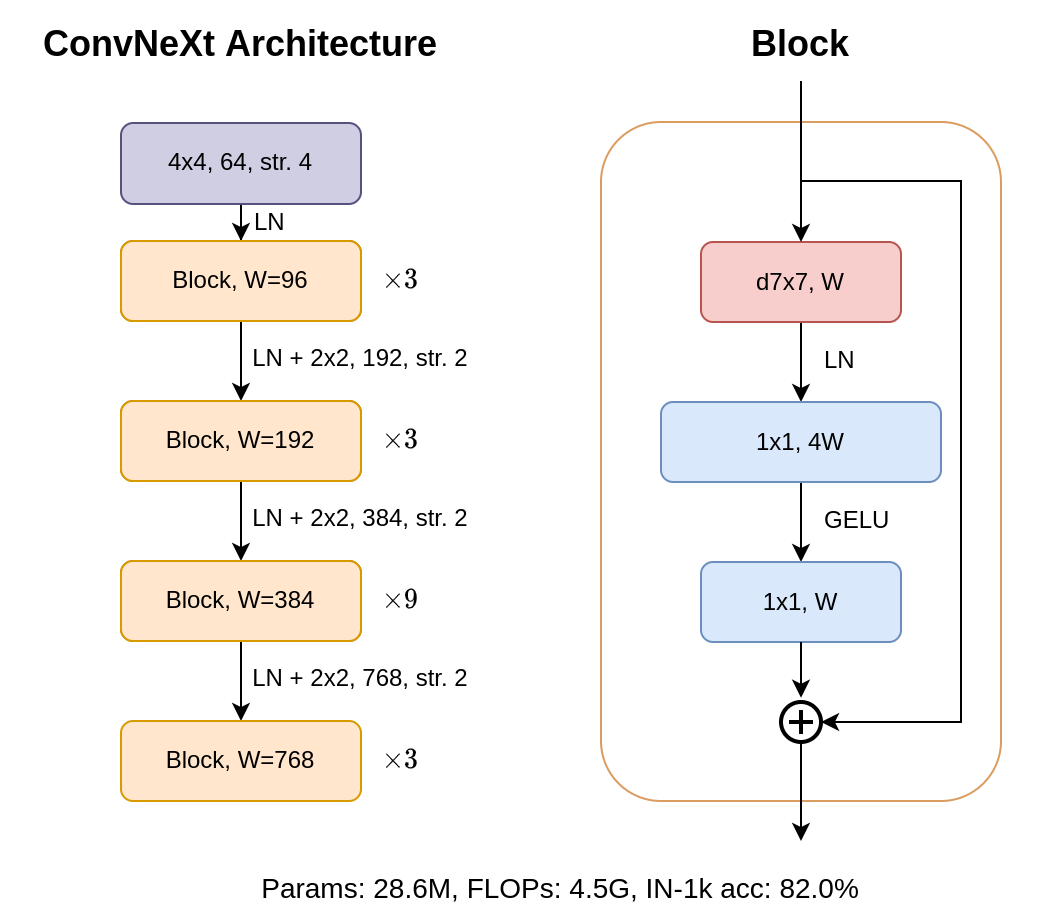

The diagram above was exported from draw.io. Its source (the exported page's mxGraphModel, read from the mxfile embedded in the PNG):
<mxGraphModel dx="981" dy="491" grid="1" gridSize="10" guides="1" tooltips="1" connect="1" arrows="1" fold="1" page="1" pageScale="1" pageWidth="827" pageHeight="1169" math="1" shadow="0">
  <root>
    <mxCell id="0" />
    <mxCell id="1" parent="0" />
    <mxCell id="bdckYXpg6jdxPhKM1o53-12" value="" style="edgeStyle=orthogonalEdgeStyle;rounded=0;orthogonalLoop=1;jettySize=auto;html=1;" parent="1" source="bdckYXpg6jdxPhKM1o53-10" target="bdckYXpg6jdxPhKM1o53-11" edge="1">
      <mxGeometry relative="1" as="geometry" />
    </mxCell>
    <mxCell id="bdckYXpg6jdxPhKM1o53-10" value="Block, W=64" style="rounded=1;whiteSpace=wrap;html=1;fillColor=#fad7ac;strokeColor=#b46504;" parent="1" vertex="1">
      <mxGeometry x="80" y="190" width="120" height="40" as="geometry" />
    </mxCell>
    <mxCell id="bdckYXpg6jdxPhKM1o53-20" style="edgeStyle=orthogonalEdgeStyle;rounded=0;orthogonalLoop=1;jettySize=auto;html=1;exitX=0.5;exitY=1;exitDx=0;exitDy=0;entryX=0.5;entryY=0;entryDx=0;entryDy=0;fontSize=12;" parent="1" source="bdckYXpg6jdxPhKM1o53-11" target="bdckYXpg6jdxPhKM1o53-15" edge="1">
      <mxGeometry relative="1" as="geometry" />
    </mxCell>
    <mxCell id="bdckYXpg6jdxPhKM1o53-11" value="Block, W=128" style="whiteSpace=wrap;html=1;rounded=1;fillColor=#fad7ac;strokeColor=#b46504;" parent="1" vertex="1">
      <mxGeometry x="80" y="270" width="120" height="40" as="geometry" />
    </mxCell>
    <mxCell id="bdckYXpg6jdxPhKM1o53-13" value="&lt;font style=&quot;font-size: 12px&quot;&gt;$$\times 3$$&lt;/font&gt;" style="text;html=1;strokeColor=none;fillColor=none;align=center;verticalAlign=middle;whiteSpace=wrap;rounded=0;fontSize=12;" parent="1" vertex="1">
      <mxGeometry x="200" y="190" width="40" height="40" as="geometry" />
    </mxCell>
    <mxCell id="bdckYXpg6jdxPhKM1o53-14" value="&lt;font style=&quot;font-size: 12px&quot;&gt;$$\times 3$$&lt;/font&gt;" style="text;html=1;strokeColor=none;fillColor=none;align=center;verticalAlign=middle;whiteSpace=wrap;rounded=0;fontSize=12;" parent="1" vertex="1">
      <mxGeometry x="200" y="270" width="40" height="40" as="geometry" />
    </mxCell>
    <mxCell id="bdckYXpg6jdxPhKM1o53-21" style="edgeStyle=orthogonalEdgeStyle;rounded=0;orthogonalLoop=1;jettySize=auto;html=1;exitX=0.5;exitY=1;exitDx=0;exitDy=0;entryX=0.5;entryY=0;entryDx=0;entryDy=0;fontSize=12;" parent="1" source="bdckYXpg6jdxPhKM1o53-15" target="bdckYXpg6jdxPhKM1o53-17" edge="1">
      <mxGeometry relative="1" as="geometry" />
    </mxCell>
    <mxCell id="bdckYXpg6jdxPhKM1o53-15" value="Block, W=256" style="whiteSpace=wrap;html=1;rounded=1;fillColor=#fad7ac;strokeColor=#b46504;" parent="1" vertex="1">
      <mxGeometry x="80" y="350" width="120" height="40" as="geometry" />
    </mxCell>
    <mxCell id="bdckYXpg6jdxPhKM1o53-16" value="&lt;font style=&quot;font-size: 12px&quot;&gt;$$\times 9$$&lt;/font&gt;" style="text;html=1;strokeColor=none;fillColor=none;align=center;verticalAlign=middle;whiteSpace=wrap;rounded=0;fontSize=12;" parent="1" vertex="1">
      <mxGeometry x="200" y="350" width="40" height="40" as="geometry" />
    </mxCell>
    <mxCell id="bdckYXpg6jdxPhKM1o53-17" value="Block, W=768" style="whiteSpace=wrap;html=1;rounded=1;fillColor=#ffe6cc;strokeColor=#d79b00;" parent="1" vertex="1">
      <mxGeometry x="80" y="430" width="120" height="40" as="geometry" />
    </mxCell>
    <mxCell id="bdckYXpg6jdxPhKM1o53-18" value="&lt;font style=&quot;font-size: 12px&quot;&gt;$$\times 3$$&lt;/font&gt;" style="text;html=1;strokeColor=none;fillColor=none;align=center;verticalAlign=middle;whiteSpace=wrap;rounded=0;fontSize=12;" parent="1" vertex="1">
      <mxGeometry x="200" y="430" width="40" height="40" as="geometry" />
    </mxCell>
    <mxCell id="bdckYXpg6jdxPhKM1o53-43" style="edgeStyle=orthogonalEdgeStyle;rounded=0;orthogonalLoop=1;jettySize=auto;html=1;entryX=0.5;entryY=0;entryDx=0;entryDy=0;fontSize=12;" parent="1" source="bdckYXpg6jdxPhKM1o53-40" target="bdckYXpg6jdxPhKM1o53-10" edge="1">
      <mxGeometry relative="1" as="geometry" />
    </mxCell>
    <mxCell id="bdckYXpg6jdxPhKM1o53-40" value="&lt;div&gt;4x4, 64, str. 4&lt;/div&gt;" style="rounded=1;whiteSpace=wrap;html=1;labelBackgroundColor=none;fontSize=12;fillColor=#d0cee2;strokeColor=#56517e;" parent="1" vertex="1">
      <mxGeometry x="80" y="131" width="120" height="40.5" as="geometry" />
    </mxCell>
    <mxCell id="bdckYXpg6jdxPhKM1o53-44" value="&lt;h1 style=&quot;font-size: 18px&quot;&gt;&lt;font style=&quot;font-size: 18px&quot;&gt;ConvNeXt Architecture&lt;/font&gt;&lt;/h1&gt;" style="text;html=1;strokeColor=none;fillColor=none;spacing=5;spacingTop=-20;whiteSpace=wrap;overflow=hidden;rounded=0;labelBackgroundColor=none;fontSize=12;align=center;" parent="1" vertex="1">
      <mxGeometry x="20" y="79.5" width="240" height="40" as="geometry" />
    </mxCell>
    <mxCell id="bdckYXpg6jdxPhKM1o53-47" value="&lt;font style=&quot;font-size: 12px&quot;&gt;LN + 2x2, 192, str. 2&lt;/font&gt;" style="text;html=1;strokeColor=none;fillColor=none;align=center;verticalAlign=top;whiteSpace=wrap;rounded=0;labelBackgroundColor=none;fontSize=18;" parent="1" vertex="1">
      <mxGeometry x="140" y="230" width="120" height="40" as="geometry" />
    </mxCell>
    <mxCell id="bdckYXpg6jdxPhKM1o53-51" value="Block, W=96" style="rounded=1;whiteSpace=wrap;html=1;fillColor=#ffe6cc;strokeColor=#d79b00;" parent="1" vertex="1">
      <mxGeometry x="80" y="190" width="120" height="40" as="geometry" />
    </mxCell>
    <mxCell id="bdckYXpg6jdxPhKM1o53-52" value="Block, W=192" style="whiteSpace=wrap;html=1;rounded=1;fillColor=#ffe6cc;strokeColor=#d79b00;" parent="1" vertex="1">
      <mxGeometry x="80" y="270" width="120" height="40" as="geometry" />
    </mxCell>
    <mxCell id="bdckYXpg6jdxPhKM1o53-53" value="Block, W=384" style="whiteSpace=wrap;html=1;rounded=1;fillColor=#ffe6cc;strokeColor=#d79b00;" parent="1" vertex="1">
      <mxGeometry x="80" y="350" width="120" height="40" as="geometry" />
    </mxCell>
    <mxCell id="FA8Rzl46clZhFBL-ez5h-1" value="&lt;font style=&quot;font-size: 14px&quot;&gt;Params: 28.6M, FLOPs: 4.5G, IN-1k acc: 82.0%&lt;/font&gt;" style="text;html=1;strokeColor=none;fillColor=none;align=center;verticalAlign=middle;whiteSpace=wrap;rounded=0;" parent="1" vertex="1">
      <mxGeometry x="80" y="499" width="440" height="30" as="geometry" />
    </mxCell>
    <mxCell id="tpPPkP6hLv7Nt-DCwJcO-4" value="&lt;font style=&quot;font-size: 12px&quot;&gt;LN + 2x2, 384, str. 2&lt;/font&gt;" style="text;html=1;strokeColor=none;fillColor=none;align=center;verticalAlign=top;whiteSpace=wrap;rounded=0;labelBackgroundColor=none;fontSize=18;" parent="1" vertex="1">
      <mxGeometry x="140" y="310" width="120" height="40" as="geometry" />
    </mxCell>
    <mxCell id="tpPPkP6hLv7Nt-DCwJcO-5" value="&lt;font style=&quot;font-size: 12px&quot;&gt;LN + 2x2, 768, str. 2&lt;/font&gt;" style="text;html=1;strokeColor=none;fillColor=none;align=center;verticalAlign=top;whiteSpace=wrap;rounded=0;labelBackgroundColor=none;fontSize=18;" parent="1" vertex="1">
      <mxGeometry x="140" y="390" width="120" height="40" as="geometry" />
    </mxCell>
    <mxCell id="tpPPkP6hLv7Nt-DCwJcO-23" value="" style="rounded=1;whiteSpace=wrap;html=1;fontSize=12;fillColor=none;strokeColor=#DB9C60;" parent="1" vertex="1">
      <mxGeometry x="320" y="130.5" width="200" height="339.5" as="geometry" />
    </mxCell>
    <mxCell id="tpPPkP6hLv7Nt-DCwJcO-24" value="" style="edgeStyle=orthogonalEdgeStyle;rounded=0;orthogonalLoop=1;jettySize=auto;html=1;" parent="1" source="tpPPkP6hLv7Nt-DCwJcO-25" target="tpPPkP6hLv7Nt-DCwJcO-27" edge="1">
      <mxGeometry relative="1" as="geometry" />
    </mxCell>
    <mxCell id="tpPPkP6hLv7Nt-DCwJcO-25" value="d7x7, W" style="rounded=1;whiteSpace=wrap;html=1;labelBackgroundColor=none;fillColor=#f8cecc;strokeColor=#b85450;" parent="1" vertex="1">
      <mxGeometry x="370" y="190.5" width="100" height="40" as="geometry" />
    </mxCell>
    <mxCell id="tpPPkP6hLv7Nt-DCwJcO-26" value="" style="edgeStyle=orthogonalEdgeStyle;rounded=0;orthogonalLoop=1;jettySize=auto;html=1;" parent="1" source="tpPPkP6hLv7Nt-DCwJcO-27" target="tpPPkP6hLv7Nt-DCwJcO-28" edge="1">
      <mxGeometry relative="1" as="geometry" />
    </mxCell>
    <mxCell id="tpPPkP6hLv7Nt-DCwJcO-27" value="&lt;font face=&quot;Helvetica&quot;&gt;1x1, 4W&lt;/font&gt;" style="whiteSpace=wrap;html=1;rounded=1;fillColor=#dae8fc;strokeColor=#6c8ebf;" parent="1" vertex="1">
      <mxGeometry x="350" y="270.5" width="140" height="40" as="geometry" />
    </mxCell>
    <mxCell id="tpPPkP6hLv7Nt-DCwJcO-28" value="1x1, W" style="whiteSpace=wrap;html=1;rounded=1;fillColor=#dae8fc;strokeColor=#6c8ebf;" parent="1" vertex="1">
      <mxGeometry x="370" y="350.5" width="100" height="40" as="geometry" />
    </mxCell>
    <mxCell id="tpPPkP6hLv7Nt-DCwJcO-29" value="" style="endArrow=classic;html=1;rounded=0;fontSize=12;entryX=0.5;entryY=0;entryDx=0;entryDy=0;" parent="1" target="tpPPkP6hLv7Nt-DCwJcO-25" edge="1">
      <mxGeometry width="50" height="50" relative="1" as="geometry">
        <mxPoint x="420" y="110" as="sourcePoint" />
        <mxPoint x="280" y="330.5" as="targetPoint" />
      </mxGeometry>
    </mxCell>
    <mxCell id="tpPPkP6hLv7Nt-DCwJcO-30" value="" style="html=1;verticalLabelPosition=bottom;align=center;labelBackgroundColor=#ffffff;verticalAlign=top;strokeWidth=2;strokeColor=#000000;shadow=0;dashed=0;shape=mxgraph.ios7.icons.add;fontSize=12;fillColor=none;" parent="1" vertex="1">
      <mxGeometry x="410" y="420.5" width="20" height="20" as="geometry" />
    </mxCell>
    <mxCell id="tpPPkP6hLv7Nt-DCwJcO-31" value="" style="endArrow=classic;html=1;rounded=0;fontSize=12;exitX=0.5;exitY=1;exitDx=0;exitDy=0;entryX=0.5;entryY=-0.108;entryDx=0;entryDy=0;entryPerimeter=0;" parent="1" source="tpPPkP6hLv7Nt-DCwJcO-28" target="tpPPkP6hLv7Nt-DCwJcO-30" edge="1">
      <mxGeometry width="50" height="50" relative="1" as="geometry">
        <mxPoint x="220" y="470.5" as="sourcePoint" />
        <mxPoint x="270" y="420.5" as="targetPoint" />
      </mxGeometry>
    </mxCell>
    <mxCell id="tpPPkP6hLv7Nt-DCwJcO-32" value="" style="edgeStyle=segmentEdgeStyle;endArrow=classic;html=1;rounded=0;fontSize=12;startArrow=none;fillColor=#fad7ac;strokeColor=#000000;exitX=0;exitY=1;exitDx=0;exitDy=0;" parent="1" edge="1">
      <mxGeometry width="50" height="50" relative="1" as="geometry">
        <mxPoint x="420" y="160" as="sourcePoint" />
        <mxPoint x="430" y="430.5" as="targetPoint" />
        <Array as="points">
          <mxPoint x="500" y="160" />
          <mxPoint x="500" y="431" />
        </Array>
      </mxGeometry>
    </mxCell>
    <mxCell id="tpPPkP6hLv7Nt-DCwJcO-33" value="" style="endArrow=classic;html=1;rounded=0;fontSize=12;" parent="1" edge="1">
      <mxGeometry width="50" height="50" relative="1" as="geometry">
        <mxPoint x="420" y="440.5" as="sourcePoint" />
        <mxPoint x="420" y="490.0000000000001" as="targetPoint" />
      </mxGeometry>
    </mxCell>
    <mxCell id="tpPPkP6hLv7Nt-DCwJcO-34" value="&lt;h1 style=&quot;font-size: 18px&quot;&gt;Block&lt;/h1&gt;" style="text;html=1;strokeColor=none;fillColor=none;spacing=5;spacingTop=-20;whiteSpace=wrap;overflow=hidden;rounded=0;labelBackgroundColor=none;fontSize=12;align=center;" parent="1" vertex="1">
      <mxGeometry x="300" y="79.5" width="240" height="40" as="geometry" />
    </mxCell>
    <mxCell id="tpPPkP6hLv7Nt-DCwJcO-35" value="LN" style="text;html=1;strokeColor=none;fillColor=none;align=left;verticalAlign=middle;whiteSpace=wrap;rounded=0;" parent="1" vertex="1">
      <mxGeometry x="430" y="230.5" width="70" height="39.5" as="geometry" />
    </mxCell>
    <mxCell id="tpPPkP6hLv7Nt-DCwJcO-36" value="GELU" style="text;html=1;strokeColor=none;fillColor=none;align=left;verticalAlign=middle;whiteSpace=wrap;rounded=0;" parent="1" vertex="1">
      <mxGeometry x="430" y="310.5" width="70" height="39.5" as="geometry" />
    </mxCell>
    <mxCell id="MB1NCgH4cfWRtTKl13Z--1" value="&lt;font style=&quot;font-size: 12px&quot;&gt;LN&lt;/font&gt;" style="text;html=1;strokeColor=none;fillColor=none;align=left;verticalAlign=middle;whiteSpace=wrap;rounded=0;labelBackgroundColor=none;fontSize=18;" vertex="1" parent="1">
      <mxGeometry x="145" y="169" width="110" height="20" as="geometry" />
    </mxCell>
  </root>
</mxGraphModel>